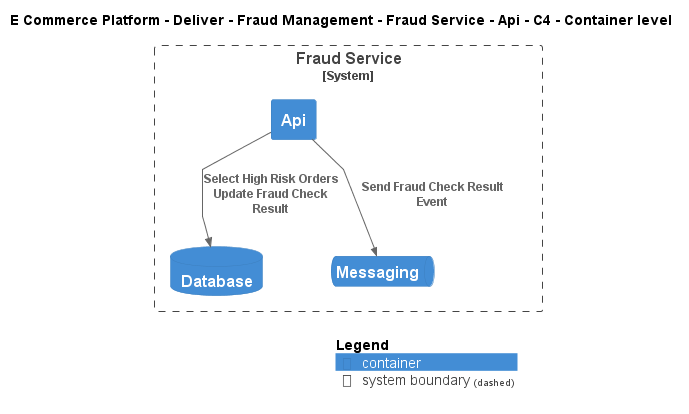

The diagram above was rendered by PlantUML. Its source (embedded in the PNG):
@startuml
!include ..\..\..\..\..\..\..\.c4s\C4_Container.puml

AddElementTag("c4interflow:lifecycle:new", $bgColor=green, $fontColor=#ffffff, $borderColor=green, $shadowing="False")
AddElementTag("c4interflow:lifecycle:changed", $bgColor=orange, $fontColor=#ffffff, $borderColor=orange, $shadowing="False")
AddElementTag("c4interflow:lifecycle:removed", $bgColor=red, $fontColor=#ffffff, $borderColor=red, $shadowing="False")

AddRelTag("c4interflow:lifecycle:new", $textColor=green, $lineColor=green)
AddRelTag("c4interflow:lifecycle:changed", $textColor=orange, $lineColor=orange)
AddRelTag("c4interflow:lifecycle:removed", $textColor=red, $lineColor=red)

SHOW_PERSON_PORTRAIT()
LAYOUT_TOP_DOWN()

skinparam linetype polyline

title E Commerce Platform - Deliver - Fraud Management - Fraud Service - Api - C4 - Container level


System_Boundary(ECommercePlatform.Deliver.FraudManagement.SoftwareSystems.FraudService, "Fraud Service") {
    Container(ECommercePlatform.Deliver.FraudManagement.SoftwareSystems.FraudService.Containers.Api, "Api", "", "")
    ContainerDb(ECommercePlatform.Deliver.FraudManagement.SoftwareSystems.FraudService.Containers.Database, "Database", "", "")
    ContainerQueue(ECommercePlatform.Deliver.FraudManagement.SoftwareSystems.FraudService.Containers.Messaging, "Messaging", "", "")
}

Rel(ECommercePlatform.Deliver.FraudManagement.SoftwareSystems.FraudService.Containers.Api, ECommercePlatform.Deliver.FraudManagement.SoftwareSystems.FraudService.Containers.Database, "Select High Risk Orders\nUpdate Fraud Check Result")
Rel(ECommercePlatform.Deliver.FraudManagement.SoftwareSystems.FraudService.Containers.Api, ECommercePlatform.Deliver.FraudManagement.SoftwareSystems.FraudService.Containers.Messaging, "Send Fraud Check Result Event")


SHOW_LEGEND()
@enduml